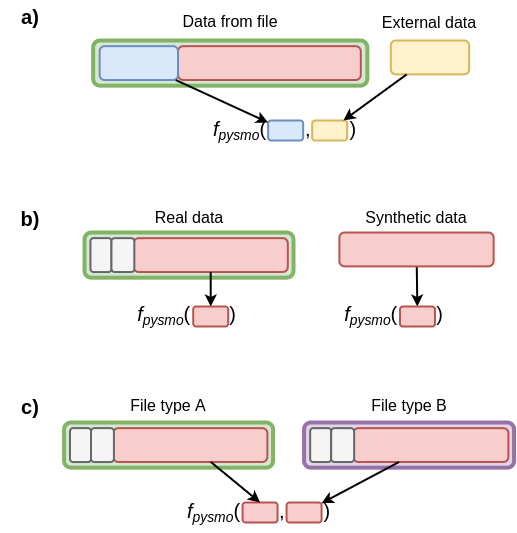

The diagram above was exported from draw.io. Its source (the exported page's mxGraphModel, read from the mxfile embedded in the PNG):
<mxGraphModel dx="1102" dy="1025" grid="1" gridSize="10" guides="1" tooltips="1" connect="1" arrows="1" fold="1" page="1" pageScale="1" pageWidth="827" pageHeight="1169" math="0" shadow="0">
  <root>
    <mxCell id="0" />
    <mxCell id="1" parent="0" />
    <mxCell id="fT83WR3FIO3PMUgqhIZO-1" value="" style="group" vertex="1" connectable="0" parent="1">
      <mxGeometry x="90" y="20" width="484.48240165631466" height="150" as="geometry" />
    </mxCell>
    <mxCell id="LxhXRoah3-8K6PAIgRV--42" value="" style="group" parent="fT83WR3FIO3PMUgqhIZO-1" vertex="1" connectable="0">
      <mxGeometry x="92.6490683229814" width="391.83333333333326" height="150" as="geometry" />
    </mxCell>
    <mxCell id="LxhXRoah3-8K6PAIgRV--39" value="Data from file" style="text;html=1;strokeColor=none;fillColor=none;align=center;verticalAlign=middle;whiteSpace=wrap;rounded=0;labelBorderColor=none;fontSize=16;" parent="LxhXRoah3-8K6PAIgRV--42" vertex="1">
      <mxGeometry x="82.08333333333331" y="6" width="110" height="30" as="geometry" />
    </mxCell>
    <mxCell id="LxhXRoah3-8K6PAIgRV--40" value="External data" style="text;html=1;strokeColor=none;fillColor=none;align=center;verticalAlign=middle;whiteSpace=wrap;rounded=0;labelBorderColor=none;fontSize=16;" parent="LxhXRoah3-8K6PAIgRV--42" vertex="1">
      <mxGeometry x="281.8333333333333" y="7" width="110" height="30" as="geometry" />
    </mxCell>
    <mxCell id="S184uQcExb8d7YAL1wuZ-12" value="&lt;span style=&quot;font-weight: 400;&quot;&gt;&lt;font style=&quot;&quot;&gt;&lt;i style=&quot;&quot;&gt;f&lt;span style=&quot;font-size: 16.6667px;&quot;&gt;&lt;sub&gt;pysmo&lt;/sub&gt;&lt;/span&gt;&lt;/i&gt;(&amp;nbsp; &amp;nbsp; &amp;nbsp; &amp;nbsp;,&amp;nbsp; &amp;nbsp; &amp;nbsp; &amp;nbsp;)&lt;/font&gt;&lt;/span&gt;" style="text;strokeColor=none;fillColor=none;html=1;fontSize=20;fontStyle=1;verticalAlign=middle;align=center;rounded=1;shadow=0;glass=0;sketch=0;fontColor=#000000;container=0;" parent="LxhXRoah3-8K6PAIgRV--42" vertex="1">
      <mxGeometry x="46" y="110" width="290" height="40" as="geometry" />
    </mxCell>
    <mxCell id="S184uQcExb8d7YAL1wuZ-14" value="" style="rounded=1;whiteSpace=wrap;html=1;shadow=0;glass=0;sketch=0;fontSize=20;strokeWidth=2;fillColor=#dae8fc;strokeColor=#6c8ebf;container=0;" parent="LxhXRoah3-8K6PAIgRV--42" vertex="1">
      <mxGeometry x="175" y="120" width="35" height="20" as="geometry" />
    </mxCell>
    <mxCell id="S184uQcExb8d7YAL1wuZ-17" value="" style="rounded=1;whiteSpace=wrap;html=1;shadow=0;glass=0;sketch=0;fontSize=20;strokeWidth=2;fillColor=#fff2cc;strokeColor=#d6b656;container=0;" parent="LxhXRoah3-8K6PAIgRV--42" vertex="1">
      <mxGeometry x="219" y="120" width="35" height="20" as="geometry" />
    </mxCell>
    <mxCell id="S184uQcExb8d7YAL1wuZ-2" value="" style="rounded=1;whiteSpace=wrap;html=1;fillColor=#fff2cc;strokeColor=#d6b656;fontSize=20;sketch=0;strokeWidth=2;container=0;" parent="LxhXRoah3-8K6PAIgRV--42" vertex="1">
      <mxGeometry x="297.66666666666663" y="40" width="78.33333333333333" height="33.87096774193549" as="geometry" />
    </mxCell>
    <mxCell id="S184uQcExb8d7YAL1wuZ-40" value="" style="endArrow=classic;html=1;rounded=0;fontSize=18;fontColor=#000000;strokeColor=#000000;strokeWidth=2;" parent="LxhXRoah3-8K6PAIgRV--42" source="S184uQcExb8d7YAL1wuZ-2" target="S184uQcExb8d7YAL1wuZ-17" edge="1">
      <mxGeometry width="50" height="50" relative="1" as="geometry">
        <mxPoint x="396" y="480" as="sourcePoint" />
        <mxPoint x="446" y="430" as="targetPoint" />
      </mxGeometry>
    </mxCell>
    <mxCell id="LxhXRoah3-8K6PAIgRV--41" value="" style="group" parent="LxhXRoah3-8K6PAIgRV--42" vertex="1" connectable="0">
      <mxGeometry y="40" width="274.16666666666663" height="45.16129032258065" as="geometry" />
    </mxCell>
    <mxCell id="S184uQcExb8d7YAL1wuZ-9" value="" style="rounded=1;whiteSpace=wrap;html=1;shadow=0;glass=0;sketch=0;fontSize=20;strokeWidth=4;fillColor=#d5e8d4;strokeColor=#82b366;container=0;" parent="LxhXRoah3-8K6PAIgRV--41" vertex="1">
      <mxGeometry width="274.16666666666663" height="45.16129032258065" as="geometry" />
    </mxCell>
    <mxCell id="S184uQcExb8d7YAL1wuZ-3" value="" style="rounded=1;whiteSpace=wrap;html=1;fillColor=#f8cecc;strokeColor=#b85450;fontSize=20;sketch=0;glass=0;strokeWidth=2;container=0;" parent="LxhXRoah3-8K6PAIgRV--41" vertex="1">
      <mxGeometry x="84.86111111111111" y="5.6451612903225765" width="182.77777777777777" height="33.87096774193549" as="geometry" />
    </mxCell>
    <mxCell id="S184uQcExb8d7YAL1wuZ-5" value="" style="rounded=1;whiteSpace=wrap;html=1;fillColor=#dae8fc;strokeColor=#6c8ebf;fontSize=20;sketch=0;strokeWidth=2;container=0;" parent="LxhXRoah3-8K6PAIgRV--41" vertex="1">
      <mxGeometry x="6.5277777777777715" y="5.6451612903225765" width="78.33333333333333" height="33.87096774193549" as="geometry" />
    </mxCell>
    <mxCell id="S184uQcExb8d7YAL1wuZ-41" value="" style="endArrow=classic;html=1;rounded=0;fontSize=18;fontColor=#000000;strokeColor=#000000;strokeWidth=2;" parent="LxhXRoah3-8K6PAIgRV--42" source="S184uQcExb8d7YAL1wuZ-5" target="S184uQcExb8d7YAL1wuZ-14" edge="1">
      <mxGeometry width="50" height="50" relative="1" as="geometry">
        <mxPoint x="386" y="480" as="sourcePoint" />
        <mxPoint x="436" y="430" as="targetPoint" />
      </mxGeometry>
    </mxCell>
    <mxCell id="LxhXRoah3-8K6PAIgRV--71" value="&lt;font style=&quot;font-size: 20px;&quot;&gt;a)&lt;/font&gt;" style="text;html=1;strokeColor=none;fillColor=none;align=center;verticalAlign=middle;whiteSpace=wrap;rounded=0;labelBorderColor=none;fontSize=16;fontStyle=1" parent="fT83WR3FIO3PMUgqhIZO-1" vertex="1">
      <mxGeometry y="1" width="60" height="30" as="geometry" />
    </mxCell>
    <mxCell id="fT83WR3FIO3PMUgqhIZO-2" value="" style="group" vertex="1" connectable="0" parent="1">
      <mxGeometry x="90" y="222" width="493.13146997929607" height="133" as="geometry" />
    </mxCell>
    <mxCell id="LxhXRoah3-8K6PAIgRV--70" value="" style="group" parent="fT83WR3FIO3PMUgqhIZO-2" vertex="1" connectable="0">
      <mxGeometry x="84" width="409.13146997929607" height="133" as="geometry" />
    </mxCell>
    <mxCell id="LxhXRoah3-8K6PAIgRV--55" value="Real data" style="text;html=1;strokeColor=none;fillColor=none;align=center;verticalAlign=middle;whiteSpace=wrap;rounded=0;labelBorderColor=none;fontSize=16;container=0;" parent="LxhXRoah3-8K6PAIgRV--70" vertex="1">
      <mxGeometry x="49.5" width="110" height="30" as="geometry" />
    </mxCell>
    <mxCell id="LxhXRoah3-8K6PAIgRV--50" value="" style="rounded=1;whiteSpace=wrap;html=1;shadow=0;glass=0;sketch=0;fontSize=20;strokeWidth=4;fillColor=#d5e8d4;strokeColor=#82b366;container=0;" parent="LxhXRoah3-8K6PAIgRV--70" vertex="1">
      <mxGeometry y="30" width="209.00000000000003" height="45.160000000000025" as="geometry" />
    </mxCell>
    <mxCell id="LxhXRoah3-8K6PAIgRV--51" value="" style="rounded=1;whiteSpace=wrap;html=1;fillColor=#f8cecc;strokeColor=#b85450;fontSize=20;sketch=0;glass=0;strokeWidth=2;container=0;" parent="LxhXRoah3-8K6PAIgRV--70" vertex="1">
      <mxGeometry x="49.0695652173913" y="35.64999999999998" width="154.26190476190476" height="33.87" as="geometry" />
    </mxCell>
    <mxCell id="LxhXRoah3-8K6PAIgRV--53" value="" style="rounded=1;whiteSpace=wrap;html=1;fillColor=#f5f5f5;strokeColor=#666666;fontSize=20;sketch=0;strokeWidth=2;fontColor=#333333;container=0;" parent="LxhXRoah3-8K6PAIgRV--70" vertex="1">
      <mxGeometry x="5.963191788821177" y="35.649838571428575" width="21" height="33.8690322857143" as="geometry" />
    </mxCell>
    <mxCell id="LxhXRoah3-8K6PAIgRV--54" value="" style="rounded=1;whiteSpace=wrap;html=1;fillColor=#f5f5f5;strokeColor=#666666;fontSize=20;sketch=0;strokeWidth=2;fontColor=#333333;container=0;" parent="LxhXRoah3-8K6PAIgRV--70" vertex="1">
      <mxGeometry x="26.962492700675284" y="35.649838571428575" width="22.86930091185411" height="33.8690322857143" as="geometry" />
    </mxCell>
    <mxCell id="LxhXRoah3-8K6PAIgRV--43" value="Synthetic data" style="text;html=1;strokeColor=none;fillColor=none;align=center;verticalAlign=middle;whiteSpace=wrap;rounded=0;labelBorderColor=none;fontSize=16;container=0;" parent="LxhXRoah3-8K6PAIgRV--70" vertex="1">
      <mxGeometry x="277.00051759834366" width="110" height="30" as="geometry" />
    </mxCell>
    <mxCell id="LxhXRoah3-8K6PAIgRV--47" value="" style="endArrow=classic;html=1;rounded=0;fontSize=18;fontColor=#000000;strokeColor=#000000;strokeWidth=2;" parent="LxhXRoah3-8K6PAIgRV--70" source="LxhXRoah3-8K6PAIgRV--59" target="LxhXRoah3-8K6PAIgRV--45" edge="1">
      <mxGeometry width="50" height="50" relative="1" as="geometry">
        <mxPoint x="338.24862562435555" y="67.86999999999989" as="sourcePoint" />
        <mxPoint x="524.4399999999999" y="-116" as="targetPoint" />
      </mxGeometry>
    </mxCell>
    <mxCell id="LxhXRoah3-8K6PAIgRV--59" value="" style="rounded=1;whiteSpace=wrap;html=1;fillColor=#f8cecc;strokeColor=#b85450;fontSize=20;sketch=0;glass=0;strokeWidth=2;container=0;" parent="LxhXRoah3-8K6PAIgRV--70" vertex="1">
      <mxGeometry x="254.8695652173913" y="30" width="154.26190476190476" height="33.87" as="geometry" />
    </mxCell>
    <mxCell id="LxhXRoah3-8K6PAIgRV--44" value="&lt;span style=&quot;font-weight: 400;&quot;&gt;&lt;font style=&quot;&quot;&gt;&lt;i style=&quot;&quot;&gt;f&lt;span style=&quot;font-size: 16.6667px;&quot;&gt;&lt;sub&gt;pysmo&lt;/sub&gt;&lt;/span&gt;&lt;/i&gt;(&amp;nbsp; &amp;nbsp; &amp;nbsp; &amp;nbsp;)&lt;/font&gt;&lt;/span&gt;" style="text;strokeColor=none;fillColor=none;html=1;fontSize=20;fontStyle=1;verticalAlign=middle;align=center;rounded=1;shadow=0;glass=0;sketch=0;fontColor=#000000;container=0;" parent="LxhXRoah3-8K6PAIgRV--70" vertex="1">
      <mxGeometry x="248.505" y="93" width="121" height="40" as="geometry" />
    </mxCell>
    <mxCell id="LxhXRoah3-8K6PAIgRV--45" value="" style="rounded=1;whiteSpace=wrap;html=1;shadow=0;glass=0;sketch=0;fontSize=20;strokeWidth=2;fillColor=#f8cecc;strokeColor=#b85450;container=0;" parent="LxhXRoah3-8K6PAIgRV--70" vertex="1">
      <mxGeometry x="315.495" y="104" width="35" height="20" as="geometry" />
    </mxCell>
    <mxCell id="LxhXRoah3-8K6PAIgRV--56" value="&lt;span style=&quot;font-weight: 400;&quot;&gt;&lt;font style=&quot;&quot;&gt;&lt;i style=&quot;&quot;&gt;f&lt;span style=&quot;font-size: 16.6667px;&quot;&gt;&lt;sub&gt;pysmo&lt;/sub&gt;&lt;/span&gt;&lt;/i&gt;(&amp;nbsp; &amp;nbsp; &amp;nbsp; &amp;nbsp;)&lt;/font&gt;&lt;/span&gt;" style="text;strokeColor=none;fillColor=none;html=1;fontSize=20;fontStyle=1;verticalAlign=middle;align=center;rounded=1;shadow=0;glass=0;sketch=0;fontColor=#000000;container=0;" parent="LxhXRoah3-8K6PAIgRV--70" vertex="1">
      <mxGeometry x="51.504999999999995" y="93" width="100" height="40" as="geometry" />
    </mxCell>
    <mxCell id="LxhXRoah3-8K6PAIgRV--57" value="" style="rounded=1;whiteSpace=wrap;html=1;shadow=0;glass=0;sketch=0;fontSize=20;strokeWidth=2;fillColor=#f8cecc;strokeColor=#b85450;container=0;" parent="LxhXRoah3-8K6PAIgRV--70" vertex="1">
      <mxGeometry x="108.70499999999998" y="104" width="35" height="20" as="geometry" />
    </mxCell>
    <mxCell id="LxhXRoah3-8K6PAIgRV--58" value="" style="endArrow=classic;html=1;rounded=0;fontSize=16;strokeWidth=2;" parent="LxhXRoah3-8K6PAIgRV--70" source="LxhXRoah3-8K6PAIgRV--51" target="LxhXRoah3-8K6PAIgRV--57" edge="1">
      <mxGeometry width="50" height="50" relative="1" as="geometry">
        <mxPoint x="199" y="144" as="sourcePoint" />
        <mxPoint x="249" y="94" as="targetPoint" />
      </mxGeometry>
    </mxCell>
    <mxCell id="LxhXRoah3-8K6PAIgRV--72" value="&lt;font style=&quot;font-size: 20px;&quot;&gt;b)&lt;/font&gt;" style="text;html=1;strokeColor=none;fillColor=none;align=center;verticalAlign=middle;whiteSpace=wrap;rounded=0;labelBorderColor=none;fontSize=16;fontStyle=1" parent="fT83WR3FIO3PMUgqhIZO-2" vertex="1">
      <mxGeometry y="1" width="60" height="30" as="geometry" />
    </mxCell>
    <mxCell id="fT83WR3FIO3PMUgqhIZO-3" value="" style="group" vertex="1" connectable="0" parent="1">
      <mxGeometry x="90" y="410" width="513.565734989648" height="142" as="geometry" />
    </mxCell>
    <mxCell id="LxhXRoah3-8K6PAIgRV--66" value="" style="group" parent="fT83WR3FIO3PMUgqhIZO-3" vertex="1" connectable="0">
      <mxGeometry x="63.565734989648035" width="450" height="142" as="geometry" />
    </mxCell>
    <mxCell id="LxhXRoah3-8K6PAIgRV--64" value="File type A" style="text;html=1;strokeColor=none;fillColor=none;align=center;verticalAlign=middle;whiteSpace=wrap;rounded=0;labelBorderColor=none;fontSize=16;container=0;" parent="LxhXRoah3-8K6PAIgRV--66" vertex="1">
      <mxGeometry x="49.5" width="110" height="30" as="geometry" />
    </mxCell>
    <mxCell id="LxhXRoah3-8K6PAIgRV--65" value="File type B" style="text;html=1;strokeColor=none;fillColor=none;align=center;verticalAlign=middle;whiteSpace=wrap;rounded=0;labelBorderColor=none;fontSize=16;container=0;" parent="LxhXRoah3-8K6PAIgRV--66" vertex="1">
      <mxGeometry x="290" width="110" height="30" as="geometry" />
    </mxCell>
    <mxCell id="LxhXRoah3-8K6PAIgRV--4" value="&lt;span style=&quot;font-weight: 400;&quot;&gt;&lt;font style=&quot;&quot;&gt;&lt;i style=&quot;&quot;&gt;f&lt;span style=&quot;font-size: 16.6667px;&quot;&gt;&lt;sub&gt;pysmo&lt;/sub&gt;&lt;/span&gt;&lt;/i&gt;(&amp;nbsp; &amp;nbsp; &amp;nbsp; &amp;nbsp;,&amp;nbsp; &amp;nbsp; &amp;nbsp; &amp;nbsp;)&lt;/font&gt;&lt;/span&gt;" style="text;strokeColor=none;fillColor=none;html=1;fontSize=20;fontStyle=1;verticalAlign=middle;align=center;rounded=1;shadow=0;glass=0;sketch=0;fontColor=#000000;container=0;" parent="LxhXRoah3-8K6PAIgRV--66" vertex="1">
      <mxGeometry x="49.5" y="102" width="290" height="40" as="geometry" />
    </mxCell>
    <mxCell id="LxhXRoah3-8K6PAIgRV--5" value="" style="rounded=1;whiteSpace=wrap;html=1;shadow=0;glass=0;sketch=0;fontSize=20;strokeWidth=2;fillColor=#f8cecc;strokeColor=#b85450;container=0;" parent="LxhXRoah3-8K6PAIgRV--66" vertex="1">
      <mxGeometry x="178.5" y="112" width="35" height="20" as="geometry" />
    </mxCell>
    <mxCell id="LxhXRoah3-8K6PAIgRV--6" value="" style="rounded=1;whiteSpace=wrap;html=1;shadow=0;glass=0;sketch=0;fontSize=20;strokeWidth=2;fillColor=#f8cecc;strokeColor=#b85450;container=0;" parent="LxhXRoah3-8K6PAIgRV--66" vertex="1">
      <mxGeometry x="222.5" y="112" width="35" height="20" as="geometry" />
    </mxCell>
    <mxCell id="LxhXRoah3-8K6PAIgRV--9" value="" style="rounded=1;whiteSpace=wrap;html=1;shadow=0;glass=0;sketch=0;fontSize=20;strokeWidth=4;fillColor=#d5e8d4;strokeColor=#82b366;container=0;" parent="LxhXRoah3-8K6PAIgRV--66" vertex="1">
      <mxGeometry y="32" width="209.00000000000003" height="45.160000000000025" as="geometry" />
    </mxCell>
    <mxCell id="LxhXRoah3-8K6PAIgRV--10" value="" style="rounded=1;whiteSpace=wrap;html=1;fillColor=#f8cecc;strokeColor=#b85450;fontSize=20;sketch=0;glass=0;strokeWidth=2;container=0;" parent="LxhXRoah3-8K6PAIgRV--66" vertex="1">
      <mxGeometry x="49.0695652173913" y="37.64999999999998" width="154.26190476190476" height="33.87" as="geometry" />
    </mxCell>
    <mxCell id="LxhXRoah3-8K6PAIgRV--36" value="" style="endArrow=classic;html=1;rounded=0;fontSize=16;entryX=0.5;entryY=0;entryDx=0;entryDy=0;strokeWidth=2;" parent="LxhXRoah3-8K6PAIgRV--66" source="LxhXRoah3-8K6PAIgRV--10" target="LxhXRoah3-8K6PAIgRV--5" edge="1">
      <mxGeometry width="50" height="50" relative="1" as="geometry">
        <mxPoint x="200" y="32" as="sourcePoint" />
        <mxPoint x="250" y="-18" as="targetPoint" />
      </mxGeometry>
    </mxCell>
    <mxCell id="LxhXRoah3-8K6PAIgRV--15" value="" style="rounded=1;whiteSpace=wrap;html=1;fillColor=#f5f5f5;strokeColor=#666666;fontSize=20;sketch=0;strokeWidth=2;fontColor=#333333;container=0;" parent="LxhXRoah3-8K6PAIgRV--66" vertex="1">
      <mxGeometry x="5.963191788821177" y="37.64983857142863" width="21" height="33.8690322857143" as="geometry" />
    </mxCell>
    <mxCell id="LxhXRoah3-8K6PAIgRV--11" value="" style="rounded=1;whiteSpace=wrap;html=1;fillColor=#f5f5f5;strokeColor=#666666;fontSize=20;sketch=0;strokeWidth=2;fontColor=#333333;container=0;" parent="LxhXRoah3-8K6PAIgRV--66" vertex="1">
      <mxGeometry x="26.962492700675284" y="37.64983857142863" width="22.86930091185411" height="33.8690322857143" as="geometry" />
    </mxCell>
    <mxCell id="LxhXRoah3-8K6PAIgRV--29" value="" style="rounded=1;whiteSpace=wrap;html=1;shadow=0;glass=0;sketch=0;fontSize=20;strokeWidth=4;fillColor=#e1d5e7;strokeColor=#9673a6;container=0;" parent="LxhXRoah3-8K6PAIgRV--66" vertex="1">
      <mxGeometry x="240" y="32" width="210" height="45.160000000000025" as="geometry" />
    </mxCell>
    <mxCell id="LxhXRoah3-8K6PAIgRV--30" value="" style="rounded=1;whiteSpace=wrap;html=1;fillColor=#f8cecc;strokeColor=#b85450;fontSize=20;sketch=0;glass=0;strokeWidth=2;container=0;" parent="LxhXRoah3-8K6PAIgRV--66" vertex="1">
      <mxGeometry x="289.30434782608694" y="37.64999999999998" width="155" height="33.87" as="geometry" />
    </mxCell>
    <mxCell id="LxhXRoah3-8K6PAIgRV--13" value="" style="endArrow=classic;html=1;rounded=0;fontSize=18;fontColor=#000000;strokeColor=#000000;strokeWidth=2;" parent="LxhXRoah3-8K6PAIgRV--66" source="LxhXRoah3-8K6PAIgRV--30" target="LxhXRoah3-8K6PAIgRV--6" edge="1">
      <mxGeometry width="50" height="50" relative="1" as="geometry">
        <mxPoint x="450" y="182" as="sourcePoint" />
        <mxPoint x="426" y="392" as="targetPoint" />
      </mxGeometry>
    </mxCell>
    <mxCell id="LxhXRoah3-8K6PAIgRV--32" value="" style="rounded=1;whiteSpace=wrap;html=1;fillColor=#f5f5f5;strokeColor=#666666;fontSize=20;sketch=0;strokeWidth=2;fontColor=#333333;container=0;" parent="LxhXRoah3-8K6PAIgRV--66" vertex="1">
      <mxGeometry x="246.11277643852844" y="37.64983857142852" width="21" height="33.8690322857143" as="geometry" />
    </mxCell>
    <mxCell id="LxhXRoah3-8K6PAIgRV--33" value="" style="rounded=1;whiteSpace=wrap;html=1;fillColor=#f5f5f5;strokeColor=#666666;fontSize=20;sketch=0;strokeWidth=2;fontColor=#333333;container=0;" parent="LxhXRoah3-8K6PAIgRV--66" vertex="1">
      <mxGeometry x="267.0914998427838" y="37.64983857142852" width="22.97872340425532" height="33.8690322857143" as="geometry" />
    </mxCell>
    <mxCell id="LxhXRoah3-8K6PAIgRV--73" value="&lt;font style=&quot;font-size: 20px;&quot;&gt;c)&lt;/font&gt;" style="text;html=1;strokeColor=none;fillColor=none;align=center;verticalAlign=middle;whiteSpace=wrap;rounded=0;labelBorderColor=none;fontSize=16;fontStyle=1" parent="fT83WR3FIO3PMUgqhIZO-3" vertex="1">
      <mxGeometry y="1" width="60" height="30" as="geometry" />
    </mxCell>
  </root>
</mxGraphModel>